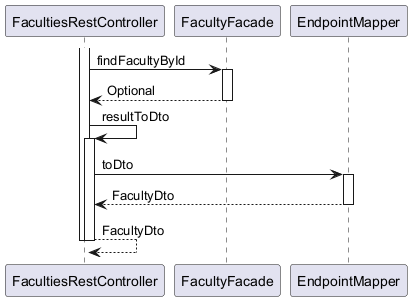

The diagram above was rendered by PlantUML. Its source (embedded in the PNG):
@startuml

participant FacultiesRestController
participant FacultyFacade
participant EndpointMapper

activate FacultiesRestController
	FacultiesRestController -> FacultyFacade : findFacultyById
	activate FacultyFacade
		FacultyFacade --> FacultiesRestController : Optional
	deactivate FacultyFacade
	FacultiesRestController -> FacultiesRestController : resultToDto
	activate FacultiesRestController
		FacultiesRestController -> EndpointMapper : toDto
		activate EndpointMapper
			EndpointMapper --> FacultiesRestController : FacultyDto
		deactivate EndpointMapper
		FacultiesRestController --> FacultiesRestController : FacultyDto
	deactivate FacultiesRestController
deactivate FacultiesRestController

@enduml